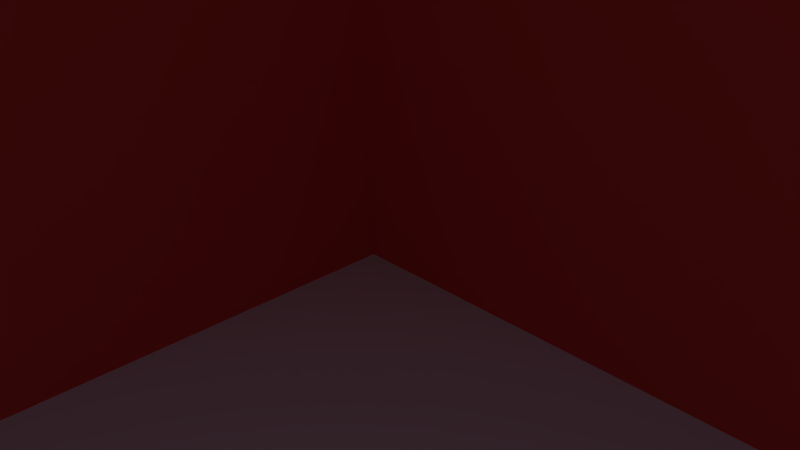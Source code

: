 # Source: wallTile5.blend  (saved by Blender 2.76.0; exported with 4.5.12 LTS)
import bpy
from mathutils import Matrix  # noqa: F401  (used for matrix-valued properties, if any)

bpy.ops.wm.read_factory_settings(use_empty=True)
scene = bpy.context.scene
scene.name = 'Scene'

# ---- collections
col_collection_1 = bpy.data.collections.new('Collection 1'); scene.collection.children.link(col_collection_1)

# ---- materials (node trees are filled in below, after node groups)
mat_floor = bpy.data.materials.new('Floor')
mat_floor.alpha_threshold = 0.0
mat_floor.use_transparent_shadow = False
mat_floor.diffuse_color = (0.7367, 0.5953, 0.8, 1.0)
mat_floor.roughness = 0.5
mat_door = bpy.data.materials.new('Door')
mat_door.alpha_threshold = 0.0
mat_door.use_transparent_shadow = False
mat_door.diffuse_color = (0.04845, 0.02618, 0.8, 1.0)
mat_door.roughness = 0.5
mat_wall = bpy.data.materials.new('Wall')
mat_wall.alpha_threshold = 0.0
mat_wall.use_transparent_shadow = False
mat_wall.diffuse_color = (0.8, 0.06279, 0.06279, 1.0)
mat_wall.roughness = 0.5
mat_exit = bpy.data.materials.new('Exit')
mat_exit.alpha_threshold = 0.0
mat_exit.use_transparent_shadow = False
mat_exit.diffuse_color = (0.8, 0.2088, 0.007642, 1.0)
mat_exit.roughness = 0.5

# ---- material node trees

# ---- world
world_world = bpy.data.worlds.new('World'); scene.world = world_world
world_world.color = (0.05088, 0.05088, 0.05088)
world_world.use_sun_shadow = False
world_world.sun_shadow_jitter_overblur = 0.0
world_world.cycles.sampling_method = 'MANUAL'
world_world.cycles.sample_map_resolution = 256

# ---- cameras
cam_camera = bpy.data.cameras.new('Camera')
cam_camera.clip_end = 100.0
cam_camera.lens = 35.0
cam_camera.sensor_width = 32.0
cam_camera.sensor_height = 18.0
cam_camera.ortho_scale = 7.314
cam_camera.dof.focus_distance = 0.0
cam_camera.dof.aperture_fstop = 128.0

# ---- lights
light_lamp = bpy.data.lights.new('Lamp', 'POINT')
light_lamp.transmission_factor = 0.0
light_lamp.cutoff_distance = 30.0
light_lamp.energy = 100.0
light_lamp.shadow_buffer_clip_start = 1.001
light_lamp.shadow_soft_size = 0.1
light_lamp.shadow_maximum_resolution = 0.006
light_lamp.use_absolute_resolution = True
light_lamp.cycles.use_multiple_importance_sampling = False

# ---- meshes
me_plane = bpy.data.meshes.new('Plane')
me_plane.from_pydata([(-1.0, -1.0, 0.0), (1.0, -1.0, 0.0), (-1.0, 1.0, 0.0), (1.0, 1.0, 0.0), (-1.0, 0.75, 0.0), (-1.0, 0.5, 0.0), (-1.0, 0.25, 0.0), (-1.0, 0.0, 0.0), (-1.0, -0.25, 0.0), (-1.0, -0.5, 0.0), (-1.0, -0.75, 0.0), (-0.75, -1.0, 0.0), (-0.5, -1.0, 0.0), (-0.25, -1.0, 0.0), (0.0, -1.0, 0.0), (0.25, -1.0, 0.0), (0.5, -1.0, 0.0), (0.75, -1.0, 0.0), (1.0, -0.75, 0.0), (1.0, -0.5, 0.0), (1.0, -0.25, 0.0), (1.0, 0.0, 0.0), (1.0, 0.25, 0.0), (1.0, 0.5, 0.0), (1.0, 0.75, 0.0), (0.75, 1.0, 0.0), (0.5, 1.0, 0.0), (0.25, 1.0, 0.0), (0.0, 1.0, 0.0), (-0.25, 1.0, 0.0), (-0.5, 1.0, 0.0), (-0.75, 1.0, 0.0), (-0.75, -0.75, 0.0), (-0.75, -0.5, 0.0), (-0.75, -0.25, 0.0), (-0.75, 0.0, 0.0), (-0.75, 0.25, 0.0), (-0.75, 0.5, 0.0), (-0.75, 0.75, 0.0), (-0.5, -0.75, 0.0), (-0.5, -0.5, 0.0), (-0.5, -0.25, 0.0), (-0.5, 0.0, 0.0), (-0.5, 0.25, 0.0), (-0.5, 0.5, 0.0), (-0.5, 0.75, 0.0), (-0.25, -0.75, 0.0), (-0.25, -0.5, 0.0), (-0.25, -0.25, 0.0), (-0.25, 0.0, 0.0), (-0.25, 0.25, 0.0), (-0.25, 0.5, 0.0), (-0.25, 0.75, 0.0), (0.0, -0.75, 0.0), (0.0, -0.5, 0.0), (0.0, -0.25, 0.0), (0.0, 0.0, 0.0), (0.0, 0.25, 0.0), (0.0, 0.5, 0.0), (0.0, 0.75, 0.0), (0.25, -0.75, 0.0), (0.25, -0.5, 0.0), (0.25, -0.25, 0.0), (0.25, 0.0, 0.0), (0.25, 0.25, 0.0), (0.25, 0.5, 0.0), (0.25, 0.75, 0.0), (0.5, -0.75, 0.0), (0.5, -0.5, 0.0), (0.5, -0.25, 0.0), (0.5, 0.0, 0.0), (0.5, 0.25, 0.0), (0.5, 0.5, 0.0), (0.5, 0.75, 0.0), (0.75, -0.75, 0.0), (0.75, -0.5, 0.0), (0.75, -0.25, 0.0), (0.75, 0.0, 0.0), (0.75, 0.25, 0.0), (0.75, 0.5, 0.0), (0.75, 0.75, 0.0), (1.0, 0.75, 0.6), (1.0, 1.0, 0.6), (-0.75, 1.0, 0.6), (-1.0, 1.0, 0.6), (-1.0, 0.75, 0.6), (0.75, 1.0, 0.6), (0.5, 1.0, 0.6), (0.25, 1.0, 0.6), (0.0, 1.0, 0.6), (-0.25, 1.0, 0.6), (-0.5, 1.0, 0.6), (-0.75, 0.75, 0.6), (-0.5, 0.75, 0.6), (-0.25, 0.75, 0.6), (0.0, 0.75, 0.6), (0.25, 0.75, 0.6), (0.5, 0.75, 0.6), (0.75, 0.75, 0.6), (-0.75, 0.8121, 0.6), (-0.75, 0.8121, 0.0), (-0.5, 0.8121, 0.0), (-0.5, 0.8121, 0.6), (1.0, 0.0, 0.6), (1.0, 0.25, 0.6), (-0.75, -1.0, 0.6), (-1.0, -1.0, 0.6), (-0.25, 0.0, 0.6), (-0.25, 0.25, 0.6), (0.0, 0.0, 0.6), (0.0, 0.25, 0.6), (0.25, 0.0, 0.6), (0.25, 0.25, 0.6), (0.5, 0.0, 0.6), (0.5, 0.25, 0.6), (0.75, 0.0, 0.6), (0.75, 0.25, 0.6), (0.5, 0.8, 0.0), (0.25, 0.8, 0.0), (0.5, 0.8, 0.6), (0.25, 0.8, 0.6), (-0.5, 0.2, 0.0), (-0.75, 0.2, 0.0), (-1.0, 0.0, 0.6), (0.5, 0.2, 0.0), (0.25, 0.2, 0.0), (0.5, 0.2, 0.6), (0.25, 0.2, 0.6), (-0.5, 0.05, 0.0), (-0.75, 0.05, 0.0), (-0.75, 0.0, 0.6), (-1.0, 0.25, 0.6), (-0.75, 0.25, 0.6), (-0.25, -1.0, 0.6), (0.0, -1.0, 0.6), (-0.25, -0.75, 0.6), (-0.25, -0.5, 0.6), (-0.25, -0.25, 0.6), (-0.25, 0.0, 0.6), (0.0, -0.75, 0.6), (0.0, -0.5, 0.6), (0.0, -0.25, 0.6), (0.0, 0.0, 0.6), (-0.2, -0.75, 0.0), (-0.2, -0.5, 0.0), (-0.2, -0.5, 0.6), (-0.2, -0.75, 0.6)], [(10, 0), (7, 8), (8, 9), (9, 10)], [(24, 3, 82, 81), (30, 31, 83, 91), (29, 30, 91, 90), (28, 29, 90, 89), (27, 28, 89, 88), (4, 38, 92, 85), (92, 38, 100, 99), (26, 27, 88, 87), (7, 0, 106, 123), (78, 71, 114, 116), (6, 36, 37, 5), (5, 37, 38, 4), (11, 12, 39, 32), (32, 39, 40, 33), (33, 40, 41, 34), (34, 41, 42, 35), (56, 63, 111, 109), (36, 43, 44, 37), (37, 44, 45, 38), (12, 13, 46, 39), (39, 46, 47, 40), (40, 47, 48, 41), (41, 48, 49, 42), (22, 78, 116, 104), (43, 50, 51, 44), (44, 51, 52, 45), (48, 47, 136, 137), (14, 53, 139, 134), (56, 49, 138, 142), (47, 46, 143, 144), (63, 70, 113, 111), (50, 57, 58, 51), (51, 58, 59, 52), (14, 15, 60, 53), (53, 60, 61, 54), (54, 61, 62, 55), (55, 62, 63, 56), (21, 22, 104, 103), (57, 64, 65, 58), (58, 65, 66, 59), (15, 16, 67, 60), (60, 67, 68, 61), (61, 68, 69, 62), (62, 69, 70, 63), (70, 77, 115, 113), (64, 71, 72, 65), (65, 72, 73, 66), (16, 17, 74, 67), (67, 74, 75, 68), (68, 75, 76, 69), (69, 76, 77, 70), (71, 78, 79, 72), (72, 79, 80, 73), (17, 1, 18, 74), (74, 18, 19, 75), (75, 19, 20, 76), (76, 20, 21, 77), (77, 21, 103, 115), (78, 22, 23, 79), (79, 23, 24, 80), (98, 81, 82, 86), (85, 92, 83, 84), (92, 93, 91, 83), (93, 94, 90, 91), (94, 95, 89, 90), (95, 96, 88, 89), (96, 97, 87, 88), (97, 98, 86, 87), (80, 24, 81, 98), (73, 80, 98, 97), (3, 25, 86, 82), (31, 2, 84, 83), (97, 96, 120, 119), (59, 66, 96, 95), (25, 26, 87, 86), (52, 59, 95, 94), (2, 4, 85, 84), (45, 52, 94, 93), (11, 35, 130, 105), (93, 92, 99, 102), (38, 45, 101, 100), (45, 93, 102, 101), (99, 100, 101, 102), (107, 109, 110, 108), (109, 111, 112, 110), (111, 113, 114, 112), (113, 115, 116, 114), (115, 103, 104, 116), (49, 56, 109, 107), (112, 114, 126, 127), (108, 50, 49, 107), (64, 57, 110, 112), (57, 50, 108, 110), (42, 49, 50, 43), (36, 6, 131, 132), (118, 117, 119, 120), (96, 66, 118, 120), (66, 73, 117, 118), (73, 97, 119, 117), (0, 11, 105, 106), (123, 130, 132, 131), (43, 36, 122, 121), (124, 125, 127, 126), (64, 112, 127, 125), (71, 64, 125, 124), (114, 71, 124, 126), (35, 42, 128, 129), (6, 7, 123, 131), (130, 123, 106, 105), (122, 129, 128, 121), (35, 36, 132, 130), (133, 134, 139, 135), (135, 139, 140, 136), (136, 140, 141, 137), (137, 141, 142, 138), (53, 54, 140, 139), (13, 14, 134, 133), (49, 48, 137, 138), (54, 55, 141, 140), (46, 13, 133, 135), (55, 56, 142, 141), (144, 143, 146, 145), (136, 47, 144, 145), (46, 135, 146, 143), (135, 136, 145, 146)])
me_plane.polygons.foreach_set('material_index', [2, 2, 2, 2, 2, 2, 2, 2, 2, 2, 0, 0, 0, 0, 0, 0, 2, 0, 0, 0, 0, 0, 0, 2, 0, 0, 2, 2, 2, 0, 2, 0, 0, 0, 0, 0, 0, 2, 0, 0, 0, 0, 0, 0, 2, 0, 0, 0, 0, 0, 0, 0, 0, 0, 0, 0, 0, 2, 0, 0, 0, 0, 0, 0, 0, 0, 0, 0, 2, 2, 2, 2, 0, 2, 2, 2, 2, 2, 2, 0, 0, 2, 1, 0, 0, 0, 0, 0, 2, 0, 2, 2, 2, 0, 2, 1, 2, 0, 2, 2, 0, 0, 1, 2, 0, 2, 0, 2, 0, 0, 2, 0, 0, 0, 0, 2, 2, 2, 2, 2, 2, 1, 2, 2, 0])
me_plane.materials.append(mat_floor)
me_plane.materials.append(mat_door)
me_plane.materials.append(mat_wall)
me_plane.materials.append(mat_exit)
me_plane.use_remesh_preserve_volume = False
me_plane.use_remesh_preserve_attributes = False
me_plane.use_mirror_vertex_groups = False
me_plane.update()

# ---- objects
ob_plane = bpy.data.objects.new('Plane', me_plane)
ob_lamp = bpy.data.objects.new('Lamp', light_lamp)
ob_camera = bpy.data.objects.new('Camera', cam_camera)

# ---- transforms, parenting, visibility, modifiers, constraints
ob_plane.location = (0.0, 0.0, 0.0)
ob_plane.scale = (10.0, 10.0, 10.0)
ob_plane.lineart.crease_threshold = 0.0
ob_lamp.location = (4.076, 1.005, 5.904)
ob_lamp.rotation_euler = (0.6503, 0.05522, 1.866)
ob_lamp.lock_rotations_4d = False
ob_lamp.empty_display_type = 'ARROWS'
ob_lamp.color = (0.0, 0.0, 0.0, 0.0)
ob_lamp.lineart.crease_threshold = 0.0
ob_camera.location = (7.481, -6.508, 5.344)
ob_camera.rotation_euler = (1.109, 0.01082, 0.8149)
ob_camera.lock_rotations_4d = False
ob_camera.empty_display_type = 'ARROWS'
ob_camera.color = (0.0, 0.0, 0.0, 0.0)
ob_camera.display_type = 'WIRE'
ob_camera.lineart.crease_threshold = 0.0

# ---- collection membership
col_collection_1.objects.link(ob_plane)
col_collection_1.objects.link(ob_lamp)
col_collection_1.objects.link(ob_camera)

# ---- scene / render settings (as saved in the file)
scene.camera = ob_camera
scene.frame_start = 1; scene.frame_end = 250; scene.frame_set(1)
scene.render.engine = 'BLENDER_EEVEE_NEXT'
scene.render.resolution_percentage = 50
scene.render.dither_intensity = 0.0
scene.cycles.use_denoising = False
scene.cycles.samples = 10
scene.cycles.sampling_pattern = 'TABULATED_SOBOL'
scene.cycles.light_sampling_threshold = 0.0
scene.cycles.use_adaptive_sampling = False
scene.cycles.use_light_tree = False
scene.cycles.blur_glossy = 0.0
scene.cycles.pixel_filter_type = 'GAUSSIAN'
scene.cycles.sample_clamp_indirect = 0.0
scene.view_settings.view_transform = 'Standard'
bpy.context.view_layer.update()

